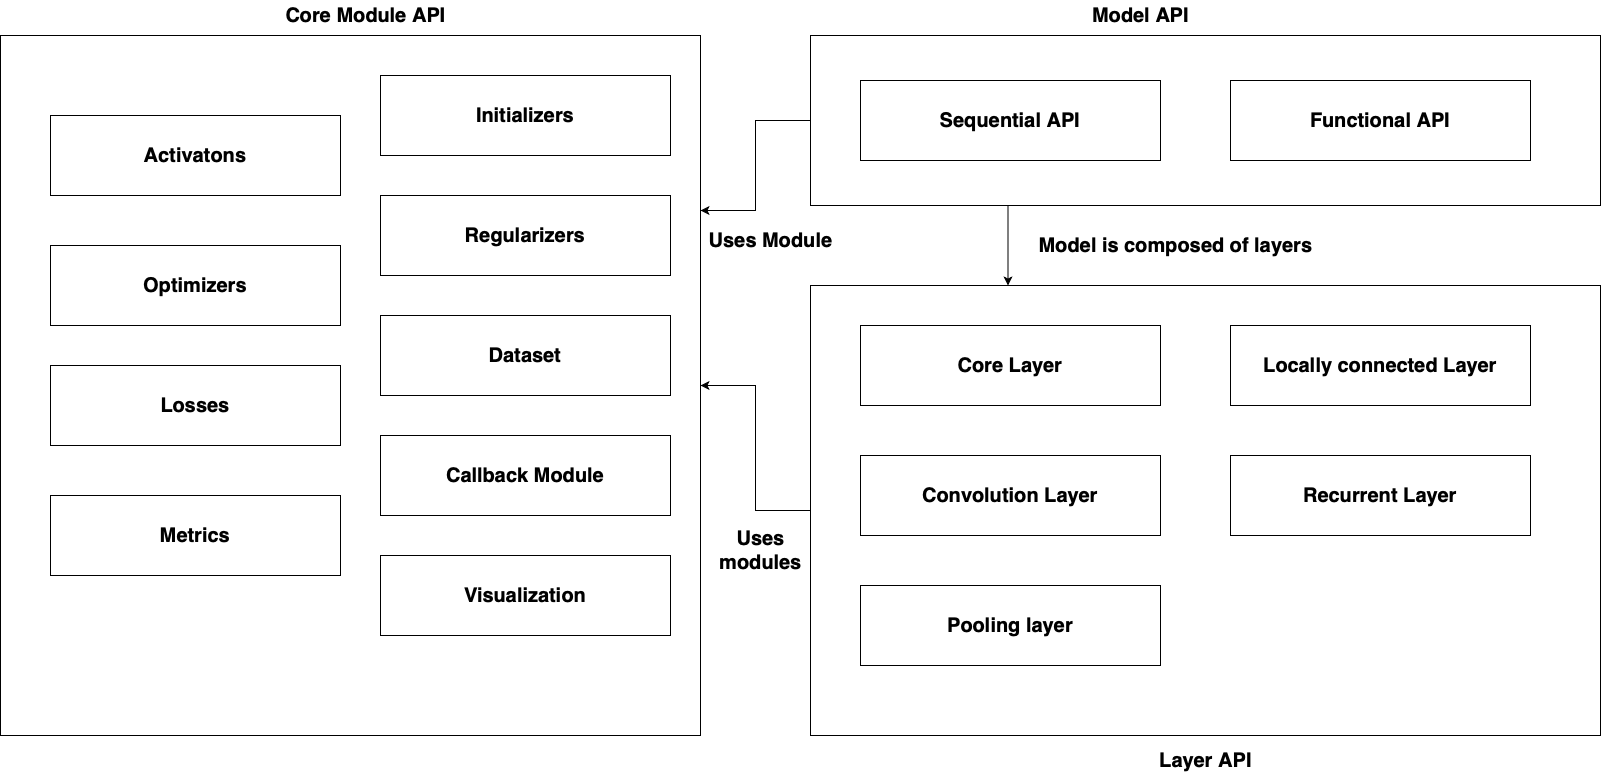

The diagram above was exported from draw.io. Its source (the exported page's mxGraphModel, read from the mxfile embedded in the PNG):
<mxGraphModel dx="3272" dy="2050" grid="1" gridSize="10" guides="1" tooltips="1" connect="1" arrows="1" fold="1" page="1" pageScale="1" pageWidth="1700" pageHeight="1100" math="0" shadow="0">
  <root>
    <mxCell id="0" />
    <mxCell id="1" parent="0" />
    <mxCell id="trNOy8kcvPIMeBHwo2G1-1" value="" style="whiteSpace=wrap;html=1;aspect=fixed;fontSize=20;fontStyle=1" vertex="1" parent="1">
      <mxGeometry x="-10" y="-460" width="700" height="700" as="geometry" />
    </mxCell>
    <mxCell id="trNOy8kcvPIMeBHwo2G1-34" value="" style="edgeStyle=orthogonalEdgeStyle;rounded=0;orthogonalLoop=1;jettySize=auto;html=1;entryX=1;entryY=0.5;entryDx=0;entryDy=0;fontSize=20;fontStyle=1" edge="1" parent="1" source="trNOy8kcvPIMeBHwo2G1-3" target="trNOy8kcvPIMeBHwo2G1-1">
      <mxGeometry relative="1" as="geometry" />
    </mxCell>
    <mxCell id="trNOy8kcvPIMeBHwo2G1-3" value="" style="rounded=0;whiteSpace=wrap;html=1;fontSize=20;fontStyle=1" vertex="1" parent="1">
      <mxGeometry x="800" y="-210" width="790" height="450" as="geometry" />
    </mxCell>
    <mxCell id="trNOy8kcvPIMeBHwo2G1-4" value="Core Layer" style="rounded=0;whiteSpace=wrap;html=1;fontSize=20;fontStyle=1" vertex="1" parent="1">
      <mxGeometry x="850" y="-170" width="300" height="80" as="geometry" />
    </mxCell>
    <mxCell id="trNOy8kcvPIMeBHwo2G1-5" value="Convolution Layer" style="rounded=0;whiteSpace=wrap;html=1;fontSize=20;fontStyle=1" vertex="1" parent="1">
      <mxGeometry x="850" y="-40" width="300" height="80" as="geometry" />
    </mxCell>
    <mxCell id="trNOy8kcvPIMeBHwo2G1-6" value="Pooling layer" style="rounded=0;whiteSpace=wrap;html=1;fontSize=20;fontStyle=1" vertex="1" parent="1">
      <mxGeometry x="850" y="90" width="300" height="80" as="geometry" />
    </mxCell>
    <mxCell id="trNOy8kcvPIMeBHwo2G1-7" value="Locally connected Layer" style="rounded=0;whiteSpace=wrap;html=1;fontSize=20;fontStyle=1" vertex="1" parent="1">
      <mxGeometry x="1220" y="-170" width="300" height="80" as="geometry" />
    </mxCell>
    <mxCell id="trNOy8kcvPIMeBHwo2G1-8" value="Recurrent Layer" style="rounded=0;whiteSpace=wrap;html=1;fontSize=20;fontStyle=1" vertex="1" parent="1">
      <mxGeometry x="1220" y="-40" width="300" height="80" as="geometry" />
    </mxCell>
    <mxCell id="trNOy8kcvPIMeBHwo2G1-14" value="" style="edgeStyle=orthogonalEdgeStyle;rounded=0;orthogonalLoop=1;jettySize=auto;html=1;entryX=1;entryY=0.25;entryDx=0;entryDy=0;fontSize=20;fontStyle=1" edge="1" parent="1" source="trNOy8kcvPIMeBHwo2G1-9" target="trNOy8kcvPIMeBHwo2G1-1">
      <mxGeometry relative="1" as="geometry" />
    </mxCell>
    <mxCell id="trNOy8kcvPIMeBHwo2G1-9" value="" style="rounded=0;whiteSpace=wrap;html=1;fontSize=20;fontStyle=1" vertex="1" parent="1">
      <mxGeometry x="800" y="-460" width="790" height="170" as="geometry" />
    </mxCell>
    <mxCell id="trNOy8kcvPIMeBHwo2G1-10" value="Sequential API" style="rounded=0;whiteSpace=wrap;html=1;fontSize=20;fontStyle=1" vertex="1" parent="1">
      <mxGeometry x="850" y="-415" width="300" height="80" as="geometry" />
    </mxCell>
    <mxCell id="trNOy8kcvPIMeBHwo2G1-11" value="Functional API" style="rounded=0;whiteSpace=wrap;html=1;fontSize=20;fontStyle=1" vertex="1" parent="1">
      <mxGeometry x="1220" y="-415" width="300" height="80" as="geometry" />
    </mxCell>
    <mxCell id="trNOy8kcvPIMeBHwo2G1-13" value="" style="endArrow=classic;html=1;exitX=0.25;exitY=1;exitDx=0;exitDy=0;entryX=0.25;entryY=0;entryDx=0;entryDy=0;fontSize=20;fontStyle=1" edge="1" parent="1" source="trNOy8kcvPIMeBHwo2G1-9" target="trNOy8kcvPIMeBHwo2G1-3">
      <mxGeometry width="50" height="50" relative="1" as="geometry">
        <mxPoint x="780" as="sourcePoint" />
        <mxPoint x="830" y="-50" as="targetPoint" />
      </mxGeometry>
    </mxCell>
    <mxCell id="trNOy8kcvPIMeBHwo2G1-16" value="Activatons" style="rounded=0;whiteSpace=wrap;html=1;sketch=0;fontSize=20;fontStyle=1" vertex="1" parent="1">
      <mxGeometry x="40" y="-380" width="290" height="80" as="geometry" />
    </mxCell>
    <mxCell id="trNOy8kcvPIMeBHwo2G1-21" value="Optimizers" style="rounded=0;whiteSpace=wrap;html=1;sketch=0;fontSize=20;fontStyle=1" vertex="1" parent="1">
      <mxGeometry x="40" y="-250" width="290" height="80" as="geometry" />
    </mxCell>
    <mxCell id="trNOy8kcvPIMeBHwo2G1-23" value="Losses" style="rounded=0;whiteSpace=wrap;html=1;sketch=0;fontSize=20;fontStyle=1" vertex="1" parent="1">
      <mxGeometry x="40" y="-130" width="290" height="80" as="geometry" />
    </mxCell>
    <mxCell id="trNOy8kcvPIMeBHwo2G1-24" value="Metrics" style="rounded=0;whiteSpace=wrap;html=1;sketch=0;fontSize=20;fontStyle=1" vertex="1" parent="1">
      <mxGeometry x="40" width="290" height="80" as="geometry" />
    </mxCell>
    <mxCell id="trNOy8kcvPIMeBHwo2G1-26" value="Regularizers" style="rounded=0;whiteSpace=wrap;html=1;sketch=0;fontSize=20;fontStyle=1" vertex="1" parent="1">
      <mxGeometry x="370" y="-300" width="290" height="80" as="geometry" />
    </mxCell>
    <mxCell id="trNOy8kcvPIMeBHwo2G1-27" value="Initializers" style="rounded=0;whiteSpace=wrap;html=1;sketch=0;fontSize=20;fontStyle=1" vertex="1" parent="1">
      <mxGeometry x="370" y="-420" width="290" height="80" as="geometry" />
    </mxCell>
    <mxCell id="trNOy8kcvPIMeBHwo2G1-28" value="Dataset" style="rounded=0;whiteSpace=wrap;html=1;sketch=0;fontSize=20;fontStyle=1" vertex="1" parent="1">
      <mxGeometry x="370" y="-180" width="290" height="80" as="geometry" />
    </mxCell>
    <mxCell id="trNOy8kcvPIMeBHwo2G1-29" value="Callback Module" style="rounded=0;whiteSpace=wrap;html=1;sketch=0;fontSize=20;fontStyle=1" vertex="1" parent="1">
      <mxGeometry x="370" y="-60" width="290" height="80" as="geometry" />
    </mxCell>
    <mxCell id="trNOy8kcvPIMeBHwo2G1-30" value="Visualization" style="rounded=0;whiteSpace=wrap;html=1;sketch=0;fontSize=20;fontStyle=1" vertex="1" parent="1">
      <mxGeometry x="370" y="60" width="290" height="80" as="geometry" />
    </mxCell>
    <mxCell id="trNOy8kcvPIMeBHwo2G1-31" value="&lt;font style=&quot;font-size: 20px&quot;&gt;Core Module API&lt;/font&gt;" style="text;html=1;align=center;verticalAlign=middle;resizable=0;points=[];autosize=1;fontSize=20;fontStyle=1" vertex="1" parent="1">
      <mxGeometry x="265" y="-495" width="180" height="30" as="geometry" />
    </mxCell>
    <mxCell id="trNOy8kcvPIMeBHwo2G1-32" value="Model API" style="text;html=1;align=center;verticalAlign=middle;resizable=0;points=[];autosize=1;fontSize=20;fontStyle=1" vertex="1" parent="1">
      <mxGeometry x="1075" y="-495" width="110" height="30" as="geometry" />
    </mxCell>
    <mxCell id="trNOy8kcvPIMeBHwo2G1-35" value="Layer API" style="text;html=1;align=center;verticalAlign=middle;resizable=0;points=[];autosize=1;fontSize=20;fontStyle=1" vertex="1" parent="1">
      <mxGeometry x="1140" y="250" width="110" height="30" as="geometry" />
    </mxCell>
    <mxCell id="trNOy8kcvPIMeBHwo2G1-36" value="Model is composed of layers" style="text;html=1;align=center;verticalAlign=middle;resizable=0;points=[];autosize=1;fontSize=20;fontStyle=1" vertex="1" parent="1">
      <mxGeometry x="1020" y="-265" width="290" height="30" as="geometry" />
    </mxCell>
    <mxCell id="trNOy8kcvPIMeBHwo2G1-37" value="Uses Module" style="text;html=1;align=center;verticalAlign=middle;resizable=0;points=[];autosize=1;fontSize=20;fontStyle=1" vertex="1" parent="1">
      <mxGeometry x="690" y="-270" width="140" height="30" as="geometry" />
    </mxCell>
    <mxCell id="trNOy8kcvPIMeBHwo2G1-38" value="&lt;font style=&quot;font-size: 20px&quot;&gt;&lt;b&gt;Uses&lt;br&gt;modules&lt;/b&gt;&lt;/font&gt;" style="text;html=1;align=center;verticalAlign=middle;resizable=0;points=[];autosize=1;fontSize=20;" vertex="1" parent="1">
      <mxGeometry x="700" y="30" width="100" height="50" as="geometry" />
    </mxCell>
  </root>
</mxGraphModel>